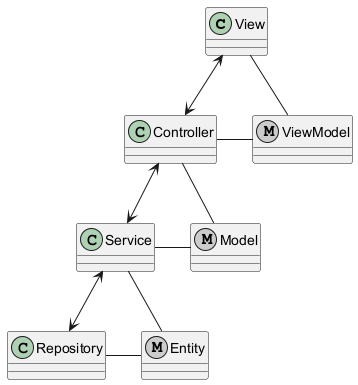

The diagram above was rendered by PlantUML. Its source (embedded in the PNG):
@startuml
class View {
}
metaclass ViewModel {
}
class Controller {
}
metaclass Model {
}
class Service {
}
class Repository {
}
metaclass Entity {
}

View <-down-> Controller
Controller <-down-> Service
Service <-down-> Repository
View -right- ViewModel
Controller -right- ViewModel
Controller -right- Model
Service -right- Model
Service -right- Entity
Repository -right- Entity
@enduml